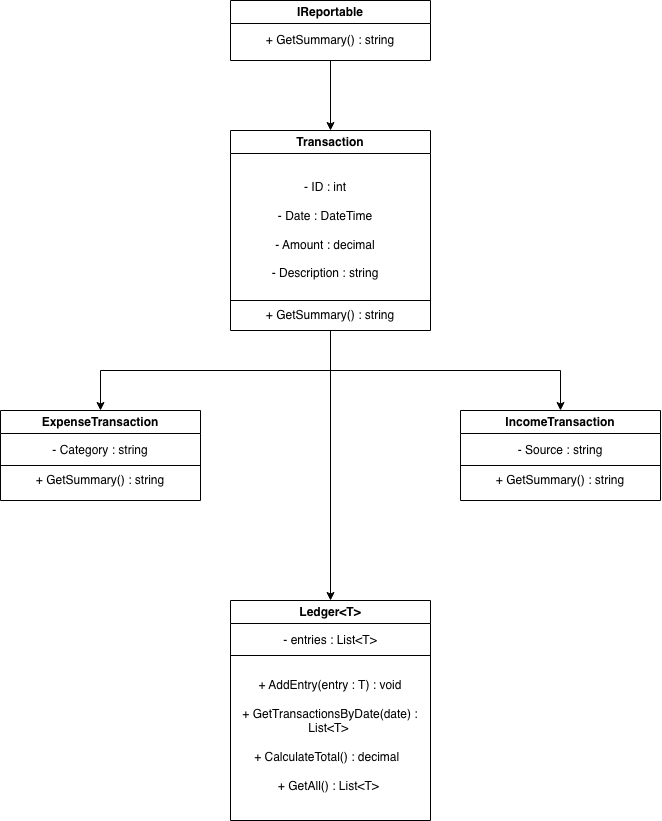

The diagram above was exported from draw.io. Its source (the exported page's mxGraphModel, read from the mxfile embedded in the PNG):
<mxGraphModel dx="1803" dy="667" grid="1" gridSize="10" guides="1" tooltips="1" connect="1" arrows="1" fold="1" page="1" pageScale="1" pageWidth="827" pageHeight="1169" math="0" shadow="0">
  <root>
    <mxCell id="0" />
    <mxCell id="1" parent="0" />
    <mxCell id="islQQD_58J0_xlkgwC-0-1" parent="1" style="swimlane;whiteSpace=wrap;html=1;" value="Transaction" vertex="1">
      <mxGeometry height="200" width="200" x="-70" y="160" as="geometry" />
    </mxCell>
    <mxCell id="islQQD_58J0_xlkgwC-0-2" parent="islQQD_58J0_xlkgwC-0-1" style="text;html=1;whiteSpace=wrap;strokeColor=none;fillColor=none;align=center;verticalAlign=middle;rounded=0;" value="- ID : int&lt;div&gt;&lt;br&gt;&lt;div&gt;- Date : DateTime&lt;/div&gt;&lt;div&gt;&lt;br&gt;&lt;/div&gt;&lt;div&gt;- Amount : decimal&lt;/div&gt;&lt;div&gt;&lt;br&gt;&lt;/div&gt;&lt;div&gt;- Description : string&lt;/div&gt;&lt;/div&gt;" vertex="1">
      <mxGeometry height="190" width="110" x="40" y="5" as="geometry" />
    </mxCell>
    <mxCell id="islQQD_58J0_xlkgwC-0-4" parent="islQQD_58J0_xlkgwC-0-1" style="text;html=1;whiteSpace=wrap;strokeColor=none;fillColor=none;align=center;verticalAlign=middle;rounded=0;" value="+ GetSummary() : string" vertex="1">
      <mxGeometry height="30" width="200" y="170" as="geometry" />
    </mxCell>
    <mxCell id="islQQD_58J0_xlkgwC-0-3" edge="1" parent="islQQD_58J0_xlkgwC-0-1" source="islQQD_58J0_xlkgwC-0-4" style="endArrow=none;html=1;rounded=0;exitX=0;exitY=0;exitDx=0;exitDy=0;entryX=1;entryY=0;entryDx=0;entryDy=0;" target="islQQD_58J0_xlkgwC-0-4" value="">
      <mxGeometry height="50" relative="1" width="50" as="geometry">
        <Array as="points" />
        <mxPoint x="360" y="200" as="sourcePoint" />
        <mxPoint x="560" y="200" as="targetPoint" />
      </mxGeometry>
    </mxCell>
    <mxCell id="islQQD_58J0_xlkgwC-0-25" edge="1" parent="1" source="islQQD_58J0_xlkgwC-0-5" style="edgeStyle=orthogonalEdgeStyle;rounded=0;orthogonalLoop=1;jettySize=auto;html=1;exitX=0.5;exitY=1;exitDx=0;exitDy=0;entryX=0.5;entryY=0;entryDx=0;entryDy=0;" target="islQQD_58J0_xlkgwC-0-1">
      <mxGeometry relative="1" as="geometry" />
    </mxCell>
    <mxCell id="islQQD_58J0_xlkgwC-0-5" parent="1" style="swimlane;whiteSpace=wrap;html=1;" value="IReportable" vertex="1">
      <mxGeometry height="60" width="200" x="-70" y="30" as="geometry" />
    </mxCell>
    <mxCell id="islQQD_58J0_xlkgwC-0-7" parent="islQQD_58J0_xlkgwC-0-5" style="text;html=1;whiteSpace=wrap;strokeColor=none;fillColor=none;align=center;verticalAlign=middle;rounded=0;" value="+ GetSummary() : string" vertex="1">
      <mxGeometry height="30" width="200" y="25" as="geometry" />
    </mxCell>
    <mxCell id="islQQD_58J0_xlkgwC-0-8" parent="1" style="swimlane;whiteSpace=wrap;html=1;" value="ExpenseTransaction" vertex="1">
      <mxGeometry height="90" width="200" x="-300" y="440" as="geometry" />
    </mxCell>
    <mxCell id="islQQD_58J0_xlkgwC-0-9" parent="islQQD_58J0_xlkgwC-0-8" style="text;html=1;whiteSpace=wrap;strokeColor=none;fillColor=none;align=center;verticalAlign=middle;rounded=0;" value="- Category : string" vertex="1">
      <mxGeometry height="30" width="200" y="25" as="geometry" />
    </mxCell>
    <mxCell id="islQQD_58J0_xlkgwC-0-14" parent="islQQD_58J0_xlkgwC-0-8" style="text;html=1;whiteSpace=wrap;strokeColor=none;fillColor=none;align=center;verticalAlign=middle;rounded=0;" value="+ GetSummary() : string" vertex="1">
      <mxGeometry height="30" width="200" y="55" as="geometry" />
    </mxCell>
    <mxCell id="islQQD_58J0_xlkgwC-0-15" edge="1" parent="islQQD_58J0_xlkgwC-0-8" source="islQQD_58J0_xlkgwC-0-14" style="endArrow=none;html=1;rounded=0;exitX=0;exitY=0;exitDx=0;exitDy=0;entryX=1;entryY=0;entryDx=0;entryDy=0;" target="islQQD_58J0_xlkgwC-0-14" value="">
      <mxGeometry height="50" relative="1" width="50" as="geometry">
        <mxPoint x="300" y="90" as="sourcePoint" />
        <mxPoint x="350" y="40" as="targetPoint" />
      </mxGeometry>
    </mxCell>
    <mxCell id="islQQD_58J0_xlkgwC-0-16" parent="1" style="swimlane;whiteSpace=wrap;html=1;" value="IncomeTransaction" vertex="1">
      <mxGeometry height="90" width="200" x="160" y="440" as="geometry">
        <mxRectangle height="30" width="140" x="10" y="280" as="alternateBounds" />
      </mxGeometry>
    </mxCell>
    <mxCell id="islQQD_58J0_xlkgwC-0-17" parent="islQQD_58J0_xlkgwC-0-16" style="text;html=1;whiteSpace=wrap;strokeColor=none;fillColor=none;align=center;verticalAlign=middle;rounded=0;" value="- Source : string" vertex="1">
      <mxGeometry height="30" width="200" y="25" as="geometry" />
    </mxCell>
    <mxCell id="islQQD_58J0_xlkgwC-0-18" parent="islQQD_58J0_xlkgwC-0-16" style="text;html=1;whiteSpace=wrap;strokeColor=none;fillColor=none;align=center;verticalAlign=middle;rounded=0;" value="+ GetSummary() : string" vertex="1">
      <mxGeometry height="30" width="200" y="55" as="geometry" />
    </mxCell>
    <mxCell id="islQQD_58J0_xlkgwC-0-19" edge="1" parent="islQQD_58J0_xlkgwC-0-16" source="islQQD_58J0_xlkgwC-0-18" style="endArrow=none;html=1;rounded=0;exitX=0;exitY=0;exitDx=0;exitDy=0;entryX=1;entryY=0;entryDx=0;entryDy=0;" target="islQQD_58J0_xlkgwC-0-18" value="">
      <mxGeometry height="50" relative="1" width="50" as="geometry">
        <mxPoint x="300" y="90" as="sourcePoint" />
        <mxPoint x="350" y="40" as="targetPoint" />
      </mxGeometry>
    </mxCell>
    <mxCell id="islQQD_58J0_xlkgwC-0-20" parent="1" style="swimlane;whiteSpace=wrap;html=1;" value="Ledger&amp;lt;T&amp;gt;" vertex="1">
      <mxGeometry height="220" width="200" x="-70" y="630" as="geometry" />
    </mxCell>
    <mxCell id="islQQD_58J0_xlkgwC-0-21" parent="islQQD_58J0_xlkgwC-0-20" style="text;html=1;whiteSpace=wrap;strokeColor=none;fillColor=none;align=center;verticalAlign=middle;rounded=0;" value="- entries : List&amp;lt;T&amp;gt;" vertex="1">
      <mxGeometry height="30" width="200" y="25" as="geometry" />
    </mxCell>
    <mxCell id="islQQD_58J0_xlkgwC-0-22" parent="islQQD_58J0_xlkgwC-0-20" style="text;html=1;whiteSpace=wrap;strokeColor=none;fillColor=none;align=center;verticalAlign=middle;rounded=0;" value="+ AddEntry(entry : T) : void&lt;div&gt;&lt;br&gt;&lt;/div&gt;&lt;div&gt;+ GetTransactionsByDate(date) : List&amp;lt;T&amp;gt;&amp;nbsp;&lt;/div&gt;&lt;div&gt;&lt;br&gt;&lt;/div&gt;&lt;div&gt;+ CalculateTotal() : decimal&amp;nbsp;&amp;nbsp;&lt;/div&gt;&lt;div&gt;&lt;br&gt;&lt;/div&gt;&lt;div&gt;+ GetAll() : List&amp;lt;T&amp;gt;&amp;nbsp;&lt;/div&gt;" vertex="1">
      <mxGeometry height="30" width="200" y="120" as="geometry" />
    </mxCell>
    <mxCell id="islQQD_58J0_xlkgwC-0-24" edge="1" parent="1" source="islQQD_58J0_xlkgwC-0-20" style="endArrow=none;html=1;rounded=0;entryX=1;entryY=0.25;entryDx=0;entryDy=0;exitX=0;exitY=0.25;exitDx=0;exitDy=0;" target="islQQD_58J0_xlkgwC-0-20" value="">
      <mxGeometry height="50" relative="1" width="50" as="geometry">
        <mxPoint x="-100" y="520" as="sourcePoint" />
        <mxPoint x="100" y="520" as="targetPoint" />
      </mxGeometry>
    </mxCell>
    <mxCell id="islQQD_58J0_xlkgwC-0-26" edge="1" parent="1" source="islQQD_58J0_xlkgwC-0-4" style="edgeStyle=orthogonalEdgeStyle;rounded=0;orthogonalLoop=1;jettySize=auto;html=1;exitX=0.5;exitY=1;exitDx=0;exitDy=0;entryX=0.5;entryY=0;entryDx=0;entryDy=0;" target="islQQD_58J0_xlkgwC-0-16">
      <mxGeometry relative="1" as="geometry">
        <Array as="points">
          <mxPoint x="30" y="400" />
          <mxPoint x="260" y="400" />
        </Array>
      </mxGeometry>
    </mxCell>
    <mxCell id="islQQD_58J0_xlkgwC-0-27" edge="1" parent="1" source="islQQD_58J0_xlkgwC-0-4" style="edgeStyle=orthogonalEdgeStyle;rounded=0;orthogonalLoop=1;jettySize=auto;html=1;exitX=0.5;exitY=1;exitDx=0;exitDy=0;" target="islQQD_58J0_xlkgwC-0-8">
      <mxGeometry relative="1" as="geometry" />
    </mxCell>
    <mxCell id="islQQD_58J0_xlkgwC-0-28" edge="1" parent="1" source="islQQD_58J0_xlkgwC-0-4" style="edgeStyle=orthogonalEdgeStyle;rounded=0;orthogonalLoop=1;jettySize=auto;html=1;exitX=0.5;exitY=1;exitDx=0;exitDy=0;" target="islQQD_58J0_xlkgwC-0-20">
      <mxGeometry relative="1" as="geometry" />
    </mxCell>
  </root>
</mxGraphModel>